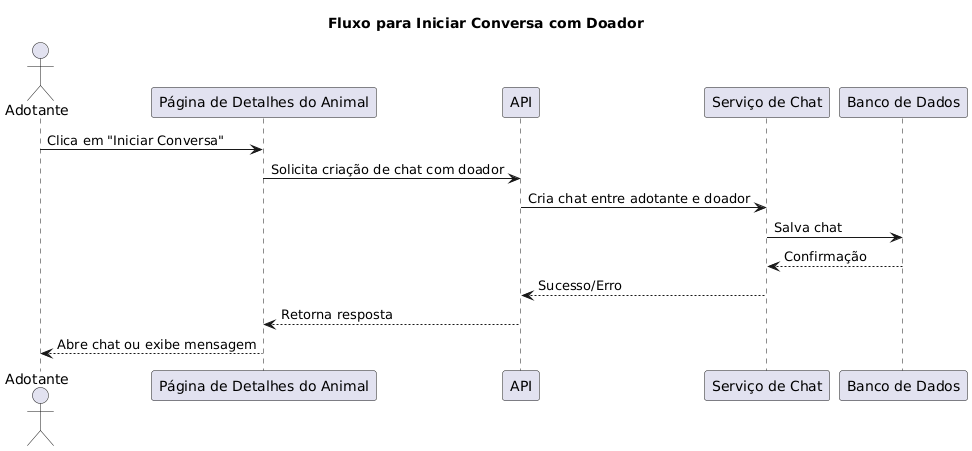

The diagram above was rendered by PlantUML. Its source (embedded in the PNG):
@startuml
' Fluxo para Iniciar Conversa com Doador

title Fluxo para Iniciar Conversa com Doador

actor Adotante
participant "Página de Detalhes do Animal" as Pagina
participant "API" as API
participant "Serviço de Chat" as Servico
participant "Banco de Dados" as Banco

Adotante -> Pagina: Clica em "Iniciar Conversa"
Pagina -> API: Solicita criação de chat com doador
API -> Servico: Cria chat entre adotante e doador
Servico -> Banco: Salva chat
Banco --> Servico: Confirmação
Servico --> API: Sucesso/Erro
API --> Pagina: Retorna resposta
Pagina --> Adotante: Abre chat ou exibe mensagem
@enduml